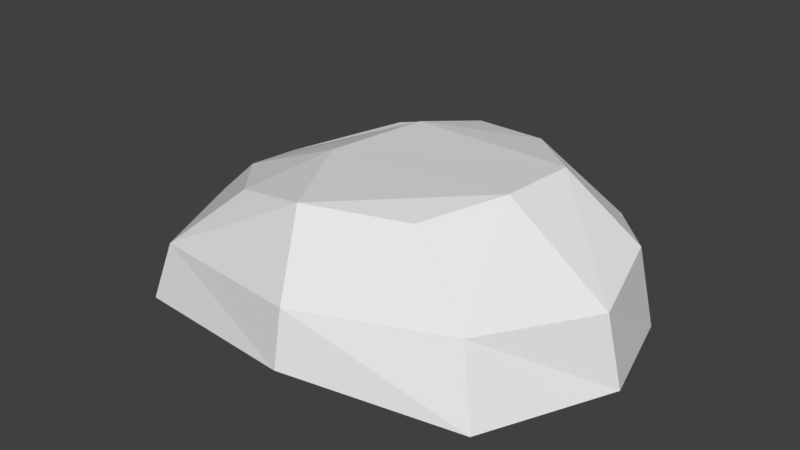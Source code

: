 # Source: pedrona.blend  (saved by Blender 2.79.0; exported with 4.5.12 LTS)
import bpy
from mathutils import Matrix  # noqa: F401  (used for matrix-valued properties, if any)

bpy.ops.wm.read_factory_settings(use_empty=True)
scene = bpy.context.scene
scene.name = 'Scene'

# ---- collections
col_collection_1 = bpy.data.collections.new('Collection 1'); scene.collection.children.link(col_collection_1)

# ---- world
world_world = bpy.data.worlds.new('World'); scene.world = world_world
world_world.color = (0.05088, 0.05088, 0.05088)
world_world.use_sun_shadow = False
world_world.sun_shadow_jitter_overblur = 0.0
world_world.cycles.sampling_method = 'MANUAL'

# ---- meshes
me_cube_015 = bpy.data.meshes.new('Cube.015')
me_cube_015.from_pydata([(-5.043, -4.159, -2.138), (-4.718, -3.734, -0.5285), (-4.851, 4.948, -1.944), (-4.475, 4.396, -0.3584), (5.242, -3.672, -2.042), (4.617, -3.134, 0.01761), (4.274, 4.563, -1.935), (4.395, 4.065, 0.2847), (-0.2356, 5.626, -1.325), (-0.1663, 5.298, 0.3179), (0.5894, -5.137, -1.539), (0.5862, -4.842, 0.03946), (-6.927, -0.4341, -2.043), (-6.167, -0.4762, -0.5436), (6.919, 1.399e-07, -2.042), (6.521, -0.1671, 0.02849), (-0.1954, -0.891, -2.212), (-6.651, 1.724, -0.6019), (6.109, 3.015, -2.035), (-7.018, 2.461, -2.056), (5.896, 2.372, 0.4891), (-0.09057, 2.753, -2.212), (-5.165, 1.398, 0.3373), (-3.144, 3.969, 0.9642), (-0.4411, 4.328, 1.597), (1.982, 3.73, 1.878), (3.643, -0.177, 2.167), (2.511, -2.311, 1.854), (-0.2521, -3.309, 1.903), (-2.807, -2.67, 1.253), (-1.867, -0.3522, 1.853), (-4.581, -0.7306, 0.805), (3.824, 2.008, 2.17), (-1.28, 2.584, 1.898)], [], [(19, 17, 3, 2), (8, 9, 7, 6), (14, 15, 5, 4), (10, 11, 1, 0), (16, 14, 4, 10), (5, 15, 26, 27), (20, 7, 25, 32), (12, 16, 10, 0), (4, 5, 11, 10), (2, 3, 9, 8), (19, 21, 16, 12), (1, 11, 28, 29), (13, 1, 29, 31), (21, 18, 14, 16), (18, 20, 15, 14), (0, 1, 13, 12), (6, 7, 20, 18), (8, 6, 18, 21), (9, 3, 23, 24), (15, 20, 32, 26), (2, 8, 21, 19), (12, 13, 17, 19), (30, 31, 29, 28), (26, 30, 28, 27), (32, 33, 30, 26), (33, 22, 31, 30), (24, 23, 22, 33), (25, 24, 33, 32), (11, 5, 27, 28), (17, 13, 31, 22), (7, 9, 24, 25), (3, 17, 22, 23)])
_uv = me_cube_015.uv_layers.new(name='UVMap')
_uv.uv.foreach_set('vector', [0.4275, 0.5141, 0.4224, 0.5128, 0.4252, 0.5061, 0.4304, 0.5074, 0.4298, 0.493, 0.4247, 0.4927, 0.4235, 0.4785, 0.4304, 0.479, 0.4016, 0.5484, 0.3959, 0.5469, 0.3995, 0.5397, 0.4062, 0.5416, 0.4062, 0.5266, 0.4013, 0.5265, 0.4009, 0.5108, 0.406, 0.5098, 0.3692, 0.4943, 0.3687, 0.5165, 0.3581, 0.5097, 0.3558, 0.4947, 0.3921, 0.5299, 0.3885, 0.5371, 0.3821, 0.528, 0.3856, 0.5236, 0.4134, 0.464, 0.4161, 0.4687, 0.411, 0.4761, 0.4081, 0.4703, 0.3738, 0.4738, 0.3692, 0.4943, 0.3558, 0.4947, 0.3614, 0.4779, 0.4062, 0.5416, 0.3995, 0.5397, 0.4013, 0.5265, 0.4062, 0.5266, 0.4304, 0.5074, 0.4252, 0.5061, 0.4247, 0.4927, 0.4298, 0.493, 0.3828, 0.4749, 0.3804, 0.4963, 0.3692, 0.4943, 0.3738, 0.4738, 0.3936, 0.501, 0.3939, 0.5167, 0.3865, 0.5146, 0.3873, 0.5072, 0.3965, 0.4671, 0.4072, 0.4702, 0.405, 0.4774, 0.3982, 0.4726, 0.3804, 0.4963, 0.3784, 0.5155, 0.3687, 0.5165, 0.3692, 0.4943, 0.3706, 0.5261, 0.3627, 0.5243, 0.364, 0.5165, 0.3706, 0.5167, 0.4154, 0.4779, 0.4146, 0.48, 0.4039, 0.477, 0.4032, 0.4738, 0.3695, 0.533, 0.3627, 0.5312, 0.3627, 0.5243, 0.3706, 0.5261, 0.3895, 0.4972, 0.384, 0.5105, 0.3784, 0.5155, 0.3804, 0.4963, 0.4173, 0.4829, 0.4179, 0.4963, 0.4136, 0.492, 0.4124, 0.4836, 0.3566, 0.5067, 0.3553, 0.5144, 0.3489, 0.5164, 0.3484, 0.5107, 0.3895, 0.4827, 0.3895, 0.4972, 0.3804, 0.4963, 0.3828, 0.4749, 0.4032, 0.4738, 0.4039, 0.477, 0.3969, 0.4764, 0.3942, 0.4747, 0.4106, 0.4914, 0.4105, 0.4825, 0.4173, 0.4873, 0.4204, 0.4951, 0.4122, 0.5083, 0.4106, 0.4914, 0.4204, 0.4951, 0.4183, 0.5039, 0.4055, 0.5098, 0.4017, 0.4945, 0.4106, 0.4914, 0.4122, 0.5083, 0.4017, 0.4945, 0.4036, 0.4813, 0.4105, 0.4825, 0.4106, 0.4914, 0.3966, 0.4975, 0.3965, 0.4888, 0.4036, 0.4813, 0.4017, 0.4945, 0.3994, 0.5048, 0.3966, 0.4975, 0.4017, 0.4945, 0.4055, 0.5098, 0.3939, 0.5167, 0.3921, 0.5299, 0.3856, 0.5236, 0.3865, 0.5146, 0.3895, 0.4665, 0.3965, 0.4671, 0.3982, 0.4726, 0.3913, 0.4715, 0.4161, 0.4687, 0.4173, 0.4829, 0.4124, 0.4836, 0.411, 0.4761, 0.3821, 0.4744, 0.3895, 0.4665, 0.3913, 0.4715, 0.3842, 0.479])
me_cube_015.use_remesh_preserve_volume = False
me_cube_015.use_remesh_preserve_attributes = False
me_cube_015.use_mirror_vertex_groups = False
me_cube_015.update()

# ---- objects
ob_cube_013 = bpy.data.objects.new('Cube.013', me_cube_015)

# ---- transforms, parenting, visibility, modifiers, constraints
ob_cube_013.location = (-0.09052, 0.5484, 2.432)
ob_cube_013.lineart.crease_threshold = 0.0

# ---- collection membership
col_collection_1.objects.link(ob_cube_013)

# ---- scene / render settings (as saved in the file)
scene.frame_start = 1; scene.frame_end = 250; scene.frame_set(1)
scene.render.engine = 'BLENDER_EEVEE_NEXT'
scene.render.resolution_percentage = 50
scene.render.dither_intensity = 0.0
scene.cycles.use_denoising = False
scene.cycles.samples = 128
scene.cycles.sampling_pattern = 'TABULATED_SOBOL'
scene.cycles.use_adaptive_sampling = False
scene.cycles.use_light_tree = False
scene.cycles.blur_glossy = 0.0
scene.cycles.sample_clamp_indirect = 0.0
scene.view_settings.view_transform = 'Standard'
bpy.context.view_layer.update()

# ---- added for rendering (the .blend has no active camera and no usable light): camera, sun
cam_auto = bpy.data.cameras.new('AutoCamera')
cam_auto.lens = 50.0
cam_auto.sensor_width = 36.0
cam_auto.clip_end = 1000.0
ob_auto_camera = bpy.data.objects.new('AutoCamera', cam_auto)
scene.collection.objects.link(ob_auto_camera)
ob_auto_camera.location = (16.6491, -19.3538, 15.8419)
ob_auto_camera.rotation_euler = (1.09748, -7.21219e-08, 0.694738)
scene.camera = ob_auto_camera
light_auto_sun = bpy.data.lights.new('AutoSun', 'SUN')
light_auto_sun.energy = 3.0
light_auto_sun.angle = 0.0523599
ob_auto_sun = bpy.data.objects.new('AutoSun', light_auto_sun)
scene.collection.objects.link(ob_auto_sun)
ob_auto_sun.rotation_euler = (0.872665, 0.174533, 0.523599)
bpy.context.view_layer.update()
